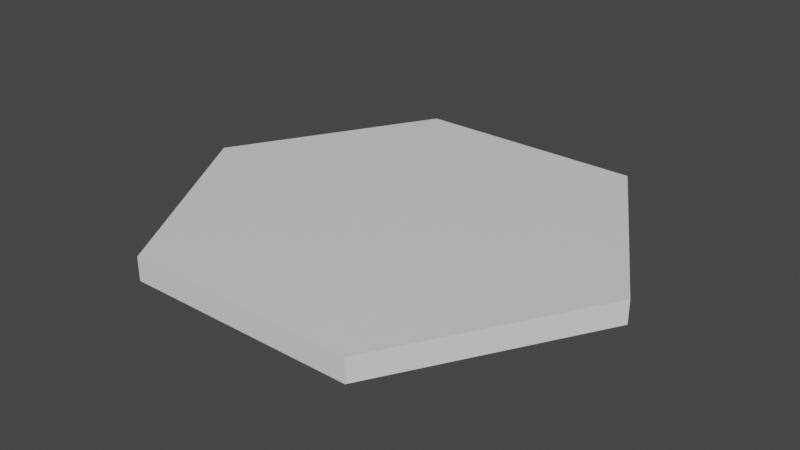 # Source: Hexagon.blend  (saved by Blender 2.93.20; exported with 4.5.12 LTS)
import bpy
from mathutils import Matrix  # noqa: F401  (used for matrix-valued properties, if any)

bpy.ops.wm.read_factory_settings(use_empty=True)
scene = bpy.context.scene
scene.name = 'Scene'

# ---- collections
col_collection = bpy.data.collections.new('Collection'); scene.collection.children.link(col_collection)

# ---- materials (node trees are filled in below, after node groups)
mat_material = bpy.data.materials.new('Material')
mat_material.alpha_threshold = 0.0
mat_material.use_transparent_shadow = False
mat_material.line_color = (0.0, 0.0, 0.0, 1.0)

# ---- material node trees
mat_material.use_nodes = True; mat_material.node_tree.nodes.clear()
_N = mat_material.node_tree.nodes; _L = mat_material.node_tree.links
n0 = _N.new('ShaderNodeOutputMaterial'); n0.name = 'Material Output'; n0.location = (300, 300)
n1 = _N.new('ShaderNodeBsdfPrincipled'); n1.name = 'Principled BSDF'; n1.location = (10, 300)
n1.distribution = 'GGX'
n1.subsurface_method = 'BURLEY'
n1.inputs[2].default_value = 0.4
n1.inputs[3].default_value = 1.45
n1.inputs[27].default_value = (0.0, 0.0, 0.0, 1.0)
n1.inputs[28].default_value = 1.0
_L.new(n1.outputs[0], n0.inputs[0])
n0.is_active_output = True

# ---- world
world_world = bpy.data.worlds.new('World'); scene.world = world_world
world_world.use_nodes = True; world_world.node_tree.nodes.clear()
_N = world_world.node_tree.nodes; _L = world_world.node_tree.links
n0 = _N.new('ShaderNodeOutputWorld'); n0.name = 'World Output'; n0.location = (300, 300)
n1 = _N.new('ShaderNodeBackground'); n1.name = 'Background'; n1.location = (10, 300)
n1.inputs[0].default_value = (0.05088, 0.05088, 0.05088, 1.0)
_L.new(n1.outputs[0], n0.inputs[0])
n0.is_active_output = True
world_world.color = (0.05088, 0.05088, 0.05088)
world_world.use_sun_shadow = False
world_world.sun_shadow_jitter_overblur = 0.0

# ---- meshes
me_cube = bpy.data.meshes.new('Cube')
me_cube.from_pydata([(-0.5, 0.866, 0.1), (-0.5, 0.866, 0.0), (0.5, 0.866, 0.1), (0.5, 0.866, 0.0), (-0.5, -0.866, 0.1), (-0.5, -0.866, 0.0), (0.5, -0.866, 0.1), (0.5, -0.866, 0.0), (-1.0, 2.166e-10, 0.0), (1.0, 2.166e-10, 0.1), (1.0, 2.166e-10, 0.0), (-1.0, 2.166e-10, 0.1)], [], [(11, 4, 6, 9), (10, 9, 6, 7), (7, 6, 4, 5), (8, 1, 3, 10), (1, 0, 2, 3), (8, 11, 0, 1), (5, 4, 11, 8), (5, 8, 10, 7), (3, 2, 9, 10), (0, 11, 9, 2)])
_uv = me_cube.uv_layers.new(name='UVMap')
_uv.uv.foreach_set('vector', [0.75, 0.5, 0.875, 0.5, 0.875, 0.75, 0.75, 0.75, 0.375, 0.875, 0.625, 0.875, 0.625, 1.0, 0.375, 1.0, 0.375, 0.0, 0.625, 0.0, 0.625, 0.25, 0.375, 0.25, 0.25, 0.5, 0.375, 0.5, 0.375, 0.75, 0.25, 0.75, 0.375, 0.5, 0.625, 0.5, 0.625, 0.75, 0.375, 0.75, 0.375, 0.375, 0.625, 0.375, 0.625, 0.5, 0.375, 0.5, 0.375, 0.25, 0.625, 0.25, 0.625, 0.375, 0.375, 0.375, 0.125, 0.5, 0.25, 0.5, 0.25, 0.75, 0.125, 0.75, 0.375, 0.75, 0.625, 0.75, 0.625, 0.875, 0.375, 0.875, 0.625, 0.5, 0.75, 0.5, 0.75, 0.75, 0.625, 0.75])
me_cube.materials.append(mat_material)
me_cube.use_remesh_preserve_volume = False
me_cube.use_remesh_preserve_attributes = False
me_cube.use_mirror_vertex_groups = False
me_cube.update()

# ---- objects
ob_cube = bpy.data.objects.new('Cube', me_cube)

# ---- transforms, parenting, visibility, modifiers, constraints
ob_cube.location = (0.0, 0.0, 0.0)
ob_cube.lock_rotations_4d = False
ob_cube.empty_display_type = 'ARROWS'
ob_cube.lineart.crease_threshold = 0.0

# ---- collection membership
col_collection.objects.link(ob_cube)

# ---- scene / render settings (as saved in the file)
scene.frame_start = 1; scene.frame_end = 250; scene.frame_set(22)
scene.render.engine = 'BLENDER_EEVEE_NEXT'
scene.cycles.use_denoising = False
scene.cycles.samples = 128
scene.cycles.sampling_pattern = 'TABULATED_SOBOL'
scene.cycles.use_adaptive_sampling = False
scene.cycles.use_light_tree = False
scene.view_settings.view_transform = 'Filmic'
bpy.context.view_layer.update()

# ---- added for rendering (the .blend has no active camera and no usable light): camera, sun
cam_auto = bpy.data.cameras.new('AutoCamera')
cam_auto.lens = 50.0
cam_auto.sensor_width = 36.0
cam_auto.clip_end = 1000.0
ob_auto_camera = bpy.data.objects.new('AutoCamera', cam_auto)
scene.collection.objects.link(ob_auto_camera)
ob_auto_camera.location = (2.44966, -2.93959, 2.00973)
ob_auto_camera.rotation_euler = (1.09748, -7.21219e-08, 0.694738)
scene.camera = ob_auto_camera
light_auto_sun = bpy.data.lights.new('AutoSun', 'SUN')
light_auto_sun.energy = 3.0
light_auto_sun.angle = 0.0523599
ob_auto_sun = bpy.data.objects.new('AutoSun', light_auto_sun)
scene.collection.objects.link(ob_auto_sun)
ob_auto_sun.rotation_euler = (0.872665, 0.174533, 0.523599)
bpy.context.view_layer.update()
